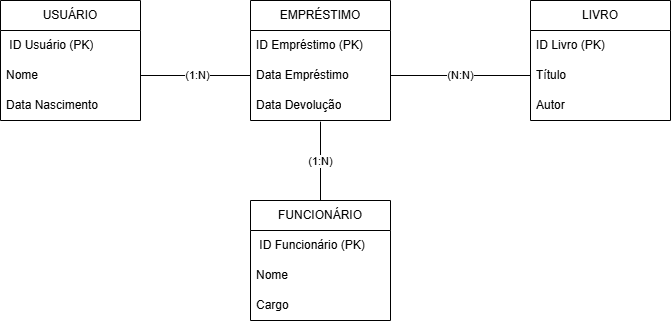

The diagram above was exported from draw.io. Its source (the exported page's mxGraphModel, read from the mxfile embedded in the PNG):
<mxGraphModel dx="1392" dy="753" grid="1" gridSize="10" guides="1" tooltips="1" connect="1" arrows="1" fold="1" page="1" pageScale="1" pageWidth="827" pageHeight="1169" math="0" shadow="0">
  <root>
    <mxCell id="0" />
    <mxCell id="1" parent="0" />
    <mxCell id="QVkqgz2ccUxlPF5nJ5XJ-11" value="USUÁRIO" style="swimlane;fontStyle=0;childLayout=stackLayout;horizontal=1;startSize=30;horizontalStack=0;resizeParent=1;resizeParentMax=0;resizeLast=0;collapsible=1;marginBottom=0;whiteSpace=wrap;html=1;" parent="1" vertex="1">
      <mxGeometry x="100" y="160" width="140" height="120" as="geometry" />
    </mxCell>
    <mxCell id="QVkqgz2ccUxlPF5nJ5XJ-12" value="&amp;nbsp;ID Usuário (PK)" style="text;strokeColor=none;fillColor=none;align=left;verticalAlign=middle;spacingLeft=4;spacingRight=4;overflow=hidden;points=[[0,0.5],[1,0.5]];portConstraint=eastwest;rotatable=0;whiteSpace=wrap;html=1;" parent="QVkqgz2ccUxlPF5nJ5XJ-11" vertex="1">
      <mxGeometry y="30" width="140" height="30" as="geometry" />
    </mxCell>
    <mxCell id="QVkqgz2ccUxlPF5nJ5XJ-13" value="Nome&amp;nbsp; &amp;nbsp; &amp;nbsp; &amp;nbsp; &amp;nbsp;&amp;nbsp;" style="text;strokeColor=none;fillColor=none;align=left;verticalAlign=middle;spacingLeft=4;spacingRight=4;overflow=hidden;points=[[0,0.5],[1,0.5]];portConstraint=eastwest;rotatable=0;whiteSpace=wrap;html=1;" parent="QVkqgz2ccUxlPF5nJ5XJ-11" vertex="1">
      <mxGeometry y="60" width="140" height="30" as="geometry" />
    </mxCell>
    <mxCell id="QVkqgz2ccUxlPF5nJ5XJ-14" value="Data Nascimento" style="text;strokeColor=none;fillColor=none;align=left;verticalAlign=middle;spacingLeft=4;spacingRight=4;overflow=hidden;points=[[0,0.5],[1,0.5]];portConstraint=eastwest;rotatable=0;whiteSpace=wrap;html=1;" parent="QVkqgz2ccUxlPF5nJ5XJ-11" vertex="1">
      <mxGeometry y="90" width="140" height="30" as="geometry" />
    </mxCell>
    <mxCell id="QVkqgz2ccUxlPF5nJ5XJ-15" value="LIVRO" style="swimlane;fontStyle=0;childLayout=stackLayout;horizontal=1;startSize=30;horizontalStack=0;resizeParent=1;resizeParentMax=0;resizeLast=0;collapsible=1;marginBottom=0;whiteSpace=wrap;html=1;" parent="1" vertex="1">
      <mxGeometry x="630" y="160" width="140" height="120" as="geometry" />
    </mxCell>
    <mxCell id="QVkqgz2ccUxlPF5nJ5XJ-16" value="ID Livro (PK)&amp;nbsp;" style="text;strokeColor=none;fillColor=none;align=left;verticalAlign=middle;spacingLeft=4;spacingRight=4;overflow=hidden;points=[[0,0.5],[1,0.5]];portConstraint=eastwest;rotatable=0;whiteSpace=wrap;html=1;" parent="QVkqgz2ccUxlPF5nJ5XJ-15" vertex="1">
      <mxGeometry y="30" width="140" height="30" as="geometry" />
    </mxCell>
    <mxCell id="QVkqgz2ccUxlPF5nJ5XJ-17" value="Título&amp;nbsp; &amp;nbsp; &amp;nbsp; &amp;nbsp; &amp;nbsp; &amp;nbsp;&amp;nbsp;" style="text;strokeColor=none;fillColor=none;align=left;verticalAlign=middle;spacingLeft=4;spacingRight=4;overflow=hidden;points=[[0,0.5],[1,0.5]];portConstraint=eastwest;rotatable=0;whiteSpace=wrap;html=1;" parent="QVkqgz2ccUxlPF5nJ5XJ-15" vertex="1">
      <mxGeometry y="60" width="140" height="30" as="geometry" />
    </mxCell>
    <mxCell id="QVkqgz2ccUxlPF5nJ5XJ-18" value="Autor" style="text;strokeColor=none;fillColor=none;align=left;verticalAlign=middle;spacingLeft=4;spacingRight=4;overflow=hidden;points=[[0,0.5],[1,0.5]];portConstraint=eastwest;rotatable=0;whiteSpace=wrap;html=1;" parent="QVkqgz2ccUxlPF5nJ5XJ-15" vertex="1">
      <mxGeometry y="90" width="140" height="30" as="geometry" />
    </mxCell>
    <mxCell id="QVkqgz2ccUxlPF5nJ5XJ-20" value="" style="endArrow=none;html=1;rounded=0;exitX=1;exitY=0.5;exitDx=0;exitDy=0;entryX=0;entryY=0.5;entryDx=0;entryDy=0;" parent="1" source="QVkqgz2ccUxlPF5nJ5XJ-13" target="QVkqgz2ccUxlPF5nJ5XJ-27" edge="1">
      <mxGeometry width="50" height="50" relative="1" as="geometry">
        <mxPoint x="130.00000000000006" y="205.13999999999996" as="sourcePoint" />
        <mxPoint x="350" y="190" as="targetPoint" />
      </mxGeometry>
    </mxCell>
    <mxCell id="QVkqgz2ccUxlPF5nJ5XJ-29" value="(1:N)" style="edgeLabel;html=1;align=center;verticalAlign=middle;resizable=0;points=[];" parent="QVkqgz2ccUxlPF5nJ5XJ-20" vertex="1" connectable="0">
      <mxGeometry x="0.0256" y="1" relative="1" as="geometry">
        <mxPoint as="offset" />
      </mxGeometry>
    </mxCell>
    <mxCell id="QVkqgz2ccUxlPF5nJ5XJ-21" value="FUNCIONÁRIO" style="swimlane;fontStyle=0;childLayout=stackLayout;horizontal=1;startSize=30;horizontalStack=0;resizeParent=1;resizeParentMax=0;resizeLast=0;collapsible=1;marginBottom=0;whiteSpace=wrap;html=1;" parent="1" vertex="1">
      <mxGeometry x="350" y="360" width="140" height="120" as="geometry" />
    </mxCell>
    <mxCell id="QVkqgz2ccUxlPF5nJ5XJ-22" value="&amp;nbsp;ID Funcionário (PK)" style="text;strokeColor=none;fillColor=none;align=left;verticalAlign=middle;spacingLeft=4;spacingRight=4;overflow=hidden;points=[[0,0.5],[1,0.5]];portConstraint=eastwest;rotatable=0;whiteSpace=wrap;html=1;" parent="QVkqgz2ccUxlPF5nJ5XJ-21" vertex="1">
      <mxGeometry y="30" width="140" height="30" as="geometry" />
    </mxCell>
    <mxCell id="QVkqgz2ccUxlPF5nJ5XJ-23" value="Nome&amp;nbsp;" style="text;strokeColor=none;fillColor=none;align=left;verticalAlign=middle;spacingLeft=4;spacingRight=4;overflow=hidden;points=[[0,0.5],[1,0.5]];portConstraint=eastwest;rotatable=0;whiteSpace=wrap;html=1;" parent="QVkqgz2ccUxlPF5nJ5XJ-21" vertex="1">
      <mxGeometry y="60" width="140" height="30" as="geometry" />
    </mxCell>
    <mxCell id="QVkqgz2ccUxlPF5nJ5XJ-24" value="Cargo&amp;nbsp; &amp;nbsp; &amp;nbsp; &amp;nbsp; &amp;nbsp; &amp;nbsp; &amp;nbsp;" style="text;strokeColor=none;fillColor=none;align=left;verticalAlign=middle;spacingLeft=4;spacingRight=4;overflow=hidden;points=[[0,0.5],[1,0.5]];portConstraint=eastwest;rotatable=0;whiteSpace=wrap;html=1;" parent="QVkqgz2ccUxlPF5nJ5XJ-21" vertex="1">
      <mxGeometry y="90" width="140" height="30" as="geometry" />
    </mxCell>
    <mxCell id="QVkqgz2ccUxlPF5nJ5XJ-25" value="EMPRÉSTIMO" style="swimlane;fontStyle=0;childLayout=stackLayout;horizontal=1;startSize=30;horizontalStack=0;resizeParent=1;resizeParentMax=0;resizeLast=0;collapsible=1;marginBottom=0;whiteSpace=wrap;html=1;" parent="1" vertex="1">
      <mxGeometry x="350" y="160" width="140" height="120" as="geometry" />
    </mxCell>
    <mxCell id="QVkqgz2ccUxlPF5nJ5XJ-26" value="ID Empréstimo (PK)" style="text;strokeColor=none;fillColor=none;align=left;verticalAlign=middle;spacingLeft=4;spacingRight=4;overflow=hidden;points=[[0,0.5],[1,0.5]];portConstraint=eastwest;rotatable=0;whiteSpace=wrap;html=1;" parent="QVkqgz2ccUxlPF5nJ5XJ-25" vertex="1">
      <mxGeometry y="30" width="140" height="30" as="geometry" />
    </mxCell>
    <mxCell id="QVkqgz2ccUxlPF5nJ5XJ-27" value="Data Empréstimo" style="text;strokeColor=none;fillColor=none;align=left;verticalAlign=middle;spacingLeft=4;spacingRight=4;overflow=hidden;points=[[0,0.5],[1,0.5]];portConstraint=eastwest;rotatable=0;whiteSpace=wrap;html=1;" parent="QVkqgz2ccUxlPF5nJ5XJ-25" vertex="1">
      <mxGeometry y="60" width="140" height="30" as="geometry" />
    </mxCell>
    <mxCell id="QVkqgz2ccUxlPF5nJ5XJ-28" value="Data Devolução" style="text;strokeColor=none;fillColor=none;align=left;verticalAlign=middle;spacingLeft=4;spacingRight=4;overflow=hidden;points=[[0,0.5],[1,0.5]];portConstraint=eastwest;rotatable=0;whiteSpace=wrap;html=1;" parent="QVkqgz2ccUxlPF5nJ5XJ-25" vertex="1">
      <mxGeometry y="90" width="140" height="30" as="geometry" />
    </mxCell>
    <mxCell id="QVkqgz2ccUxlPF5nJ5XJ-30" value="" style="endArrow=none;html=1;rounded=0;exitX=0.5;exitY=0;exitDx=0;exitDy=0;entryX=0.5;entryY=1.039;entryDx=0;entryDy=0;entryPerimeter=0;" parent="1" source="QVkqgz2ccUxlPF5nJ5XJ-21" target="QVkqgz2ccUxlPF5nJ5XJ-28" edge="1">
      <mxGeometry width="50" height="50" relative="1" as="geometry">
        <mxPoint x="420" y="360" as="sourcePoint" />
        <mxPoint x="470" y="310" as="targetPoint" />
      </mxGeometry>
    </mxCell>
    <mxCell id="QVkqgz2ccUxlPF5nJ5XJ-31" value="(1:N)" style="edgeLabel;html=1;align=center;verticalAlign=middle;resizable=0;points=[];" parent="QVkqgz2ccUxlPF5nJ5XJ-30" vertex="1" connectable="0">
      <mxGeometry x="0.0057" y="1" relative="1" as="geometry">
        <mxPoint as="offset" />
      </mxGeometry>
    </mxCell>
    <mxCell id="QVkqgz2ccUxlPF5nJ5XJ-32" value="(N:N)" style="endArrow=none;html=1;rounded=0;exitX=1;exitY=0.5;exitDx=0;exitDy=0;entryX=0;entryY=0.5;entryDx=0;entryDy=0;" parent="1" source="QVkqgz2ccUxlPF5nJ5XJ-27" target="QVkqgz2ccUxlPF5nJ5XJ-17" edge="1">
      <mxGeometry width="50" height="50" relative="1" as="geometry">
        <mxPoint x="500" y="240" as="sourcePoint" />
        <mxPoint x="550" y="190" as="targetPoint" />
      </mxGeometry>
    </mxCell>
  </root>
</mxGraphModel>